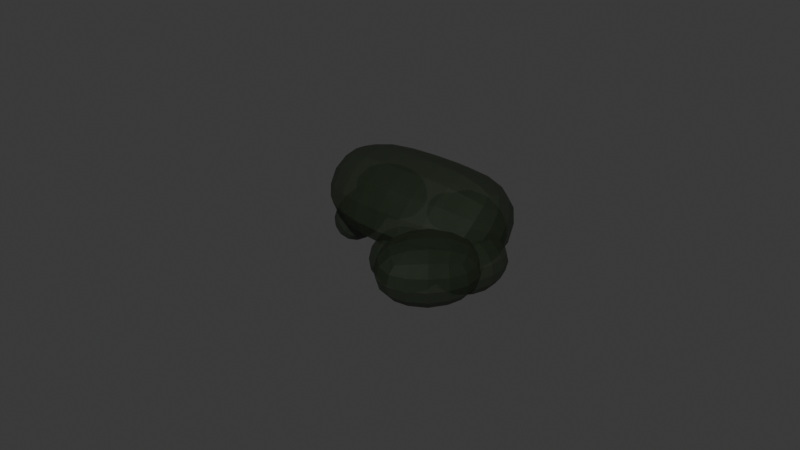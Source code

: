 # Source: NSC_7_.blend  (saved by Blender 5.0.119; exported with 4.5.12 LTS)
import bpy
from mathutils import Matrix  # noqa: F401  (used for matrix-valued properties, if any)

bpy.ops.wm.read_factory_settings(use_empty=True)
scene = bpy.context.scene
scene.name = 'Scene'

# ---- collections
col_collection = bpy.data.collections.new('Collection'); scene.collection.children.link(col_collection)

# ---- materials (node trees are filled in below, after node groups)
mat_bush = bpy.data.materials.new('BUSH')

# ---- material node trees
mat_bush.use_nodes = True; mat_bush.node_tree.nodes.clear()
_N = mat_bush.node_tree.nodes; _L = mat_bush.node_tree.links
n0 = _N.new('ShaderNodeBsdfPrincipled'); n0.name = 'Principled BSDF'; n0.location = (-200, 100)
n0.inputs[0].default_value = (0.009911, 0.01864, 0.00561, 1.0)
n0.inputs[1].default_value = 0.2
n0.inputs[2].default_value = 0.8
n0.inputs[4].default_value = 0.7
n1 = _N.new('ShaderNodeOutputMaterial'); n1.name = 'Material Output'; n1.location = (200, 100)
_L.new(n0.outputs[0], n1.inputs[0])
n1.is_active_output = True

# ---- world
world_world = bpy.data.worlds.new('World'); scene.world = world_world
world_world.use_nodes = True; world_world.node_tree.nodes.clear()
_N = world_world.node_tree.nodes; _L = world_world.node_tree.links
n0 = _N.new('ShaderNodeOutputWorld'); n0.name = 'World Output'; n0.location = (200, 100)
n1 = _N.new('ShaderNodeBackground'); n1.name = 'Background'; n1.location = (-200, 100)
n1.inputs[0].default_value = (0.05088, 0.05088, 0.05088, 1.0)
_L.new(n1.outputs[0], n0.inputs[0])
n0.is_active_output = True
world_world.color = (0.05088, 0.05088, 0.05088)
world_world.sun_shadow_jitter_overblur = 0.0

# ---- meshes
me_cube_005 = bpy.data.meshes.new('Cube.005')
me_cube_005.from_pydata([(-0.8056, 0.8979, 0.8055), (-0.8056, 0.8979, 2.805), (-0.8056, 2.898, 0.8055), (-0.8056, 2.898, 2.805), (1.194, 0.8979, 0.8055), (1.194, 0.8979, 2.805), (1.194, 2.898, 0.8055), (1.194, 2.898, 2.805), (2.193, 2.658, 2.779), (0.1605, 2.585, 1.536), (0.8246, 0.1764, 5.226), (-1.114, 2.221, 3.864), (2.628, 0.4251, -0.2344), (-0.177, 0.181, -1.33), (0.5167, -2.343, 2.319), (-2.466, -0.07994, 1.588), (-2.046, -2.459, -1.364), (0.3467, -3.973, -0.5636), (1.751, -2.403, -2.56), (-0.447, -0.6802, -3.86), (0.3173, 3.392, 2.361), (0.6256, 1.922, 3.873), (2.047, 3.526, 1.77), (2.356, 2.056, 3.282), (0.0278, 1.361, -0.06048), (0.3361, -0.1092, 1.452), (1.758, 1.495, -0.6514), (2.066, 0.02512, 0.8611), (-0.1878, -1.326, -1.728), (-1.015, -2.331, -0.1462), (-1.683, -0.3617, -2.622), (-2.511, -1.367, -1.04), (0.08495, 0.9284, 0.4283), (-0.7427, -0.07651, 2.01), (-1.411, 1.893, -0.466), (-2.238, 0.8878, 1.116), (0.4255, -0.004157, -2.08), (0.6918, -1.526, -0.6173), (-0.06699, -1.512, -3.913), (0.1993, -3.034, -2.45), (-1.748, 0.1642, -1.001), (-1.482, -1.358, 0.4612), (-2.24, -1.344, -2.834), (-1.974, -2.866, -1.372), (0.1545, -0.5327, -2.694), (0.3922, -2.322, -0.9864), (-1.902, -1.784, -3.696), (-1.664, -3.573, -1.988), (-1.887, 0.4864, 0.2824), (-1.649, -1.303, 1.991), (-3.943, -0.7647, -0.7194), (-3.705, -2.554, 0.9887), (0.6463, 1.029, 0.5864), (1.266, -0.7519, 1.186), (1.892, 1.27, -1.258), (2.511, -0.5109, -0.6581), (-0.7203, -0.3421, -1.632), (-0.1011, -2.123, -1.032), (0.5253, -0.101, -3.476), (1.144, -1.882, -2.877), (1.175, 1.985, -0.2169), (1.577, 1.259, 1.055), (1.965, 1.192, -1.34), (2.367, 0.4653, -0.06795), (0.05305, 0.4925, -0.5552), (0.455, -0.2344, 0.7167), (0.8433, -0.3008, -1.678), (1.245, -1.028, -0.4062)], [], [(0, 1, 3, 2), (2, 3, 7, 6), (6, 7, 5, 4), (4, 5, 1, 0), (2, 6, 4, 0), (7, 3, 1, 5), (8, 9, 11, 10), (10, 11, 15, 14), (13, 12, 18, 19), (12, 13, 9, 8), (10, 14, 12, 8), (15, 11, 9, 13), (17, 16, 19, 18), (12, 14, 17, 18), (15, 13, 19, 16), (14, 15, 16, 17), (20, 21, 23, 22), (22, 23, 27, 26), (26, 27, 25, 24), (24, 25, 21, 20), (22, 26, 24, 20), (27, 23, 21, 25), (28, 29, 31, 30), (30, 31, 35, 34), (34, 35, 33, 32), (32, 33, 29, 28), (30, 34, 32, 28), (35, 31, 29, 33), (36, 37, 39, 38), (38, 39, 43, 42), (42, 43, 41, 40), (40, 41, 37, 36), (38, 42, 40, 36), (43, 39, 37, 41), (44, 45, 47, 46), (46, 47, 51, 50), (50, 51, 49, 48), (48, 49, 45, 44), (46, 50, 48, 44), (51, 47, 45, 49), (52, 53, 55, 54), (54, 55, 59, 58), (58, 59, 57, 56), (56, 57, 53, 52), (54, 58, 56, 52), (59, 55, 53, 57), (60, 61, 63, 62), (62, 63, 67, 66), (66, 67, 65, 64), (64, 65, 61, 60), (62, 66, 64, 60), (67, 63, 61, 65)])
_uv = me_cube_005.uv_layers.new(name='UVMap')
_uv.uv.foreach_set('vector', [0.375, 0.0, 0.625, 0.0, 0.625, 0.25, 0.375, 0.25, 0.375, 0.25, 0.625, 0.25, 0.625, 0.5, 0.375, 0.5, 0.375, 0.5, 0.625, 0.5, 0.625, 0.75, 0.375, 0.75, 0.375, 0.75, 0.625, 0.75, 0.625, 1.0, 0.375, 1.0, 0.125, 0.5, 0.375, 0.5, 0.375, 0.75, 0.125, 0.75, 0.625, 0.5, 0.875, 0.5, 0.875, 0.75, 0.625, 0.75, 0.375, 0.0, 0.625, 0.0, 0.625, 0.25, 0.375, 0.25, 0.375, 0.25, 0.625, 0.25, 0.625, 0.5, 0.375, 0.5, 0.625, 0.75, 0.375, 0.75, 0.375, 0.75, 0.625, 0.75, 0.375, 0.75, 0.625, 0.75, 0.625, 1.0, 0.375, 1.0, 0.125, 0.5, 0.375, 0.5, 0.375, 0.75, 0.125, 0.75, 0.625, 0.5, 0.875, 0.5, 0.875, 0.75, 0.625, 0.75, 0.375, 0.5, 0.625, 0.5, 0.625, 0.75, 0.375, 0.75, 0.375, 0.75, 0.375, 0.5, 0.375, 0.5, 0.375, 0.75, 0.625, 0.5, 0.625, 0.75, 0.625, 0.75, 0.625, 0.5, 0.375, 0.5, 0.625, 0.5, 0.625, 0.5, 0.375, 0.5, 0.375, 0.0, 0.625, 0.0, 0.625, 0.25, 0.375, 0.25, 0.375, 0.25, 0.625, 0.25, 0.625, 0.5, 0.375, 0.5, 0.375, 0.5, 0.625, 0.5, 0.625, 0.75, 0.375, 0.75, 0.375, 0.75, 0.625, 0.75, 0.625, 1.0, 0.375, 1.0, 0.125, 0.5, 0.375, 0.5, 0.375, 0.75, 0.125, 0.75, 0.625, 0.5, 0.875, 0.5, 0.875, 0.75, 0.625, 0.75, 0.375, 0.0, 0.625, 0.0, 0.625, 0.25, 0.375, 0.25, 0.375, 0.25, 0.625, 0.25, 0.625, 0.5, 0.375, 0.5, 0.375, 0.5, 0.625, 0.5, 0.625, 0.75, 0.375, 0.75, 0.375, 0.75, 0.625, 0.75, 0.625, 1.0, 0.375, 1.0, 0.125, 0.5, 0.375, 0.5, 0.375, 0.75, 0.125, 0.75, 0.625, 0.5, 0.875, 0.5, 0.875, 0.75, 0.625, 0.75, 0.375, 0.0, 0.625, 0.0, 0.625, 0.25, 0.375, 0.25, 0.375, 0.25, 0.625, 0.25, 0.625, 0.5, 0.375, 0.5, 0.375, 0.5, 0.625, 0.5, 0.625, 0.75, 0.375, 0.75, 0.375, 0.75, 0.625, 0.75, 0.625, 1.0, 0.375, 1.0, 0.125, 0.5, 0.375, 0.5, 0.375, 0.75, 0.125, 0.75, 0.625, 0.5, 0.875, 0.5, 0.875, 0.75, 0.625, 0.75, 0.375, 0.0, 0.625, 0.0, 0.625, 0.25, 0.375, 0.25, 0.375, 0.25, 0.625, 0.25, 0.625, 0.5, 0.375, 0.5, 0.375, 0.5, 0.625, 0.5, 0.625, 0.75, 0.375, 0.75, 0.375, 0.75, 0.625, 0.75, 0.625, 1.0, 0.375, 1.0, 0.125, 0.5, 0.375, 0.5, 0.375, 0.75, 0.125, 0.75, 0.625, 0.5, 0.875, 0.5, 0.875, 0.75, 0.625, 0.75, 0.375, 0.0, 0.625, 0.0, 0.625, 0.25, 0.375, 0.25, 0.375, 0.25, 0.625, 0.25, 0.625, 0.5, 0.375, 0.5, 0.375, 0.5, 0.625, 0.5, 0.625, 0.75, 0.375, 0.75, 0.375, 0.75, 0.625, 0.75, 0.625, 1.0, 0.375, 1.0, 0.125, 0.5, 0.375, 0.5, 0.375, 0.75, 0.125, 0.75, 0.625, 0.5, 0.875, 0.5, 0.875, 0.75, 0.625, 0.75, 0.375, 0.0, 0.625, 0.0, 0.625, 0.25, 0.375, 0.25, 0.375, 0.25, 0.625, 0.25, 0.625, 0.5, 0.375, 0.5, 0.375, 0.5, 0.625, 0.5, 0.625, 0.75, 0.375, 0.75, 0.375, 0.75, 0.625, 0.75, 0.625, 1.0, 0.375, 1.0, 0.125, 0.5, 0.375, 0.5, 0.375, 0.75, 0.125, 0.75, 0.625, 0.5, 0.875, 0.5, 0.875, 0.75, 0.625, 0.75])
me_cube_005.materials.append(mat_bush)
me_cube_005.update()

# ---- objects
ob_cube_002 = bpy.data.objects.new('Cube.002', me_cube_005)

# ---- transforms, parenting, visibility, modifiers, constraints
ob_cube_002.location = (-0.03551, -0.0647, -0.4699)
ob_cube_002.rotation_euler = (-0.8349, -0.1982, 1.7)
ob_cube_002.scale = (0.9683, 0.7498, 0.6599)
_m = ob_cube_002.modifiers.new('Subdivision', 'SUBSURF')
_m.levels = 2

# ---- collection membership
col_collection.objects.link(ob_cube_002)

# ---- scene / render settings (as saved in the file)
scene.frame_start = 1; scene.frame_end = 250; scene.frame_set(1)
scene.render.engine = 'BLENDER_EEVEE_NEXT'
scene.render.bake_bias = 0.0
scene.render.bake_samples = 0
scene.cycles.sampling_pattern = 'TABULATED_SOBOL'
scene.eevee.use_volume_custom_range = False
bpy.context.view_layer.update()

# ---- added for rendering (the .blend has no active camera and no usable light): camera, sun
cam_auto = bpy.data.cameras.new('AutoCamera')
cam_auto.lens = 50.0
cam_auto.sensor_width = 36.0
cam_auto.clip_end = 1000.0
ob_auto_camera = bpy.data.objects.new('AutoCamera', cam_auto)
scene.collection.objects.link(ob_auto_camera)
ob_auto_camera.location = (13.8605, -17.6064, 11.0217)
ob_auto_camera.rotation_euler = (1.09748, -7.21219e-08, 0.694738)
scene.camera = ob_auto_camera
light_auto_sun = bpy.data.lights.new('AutoSun', 'SUN')
light_auto_sun.energy = 3.0
light_auto_sun.angle = 0.0523599
ob_auto_sun = bpy.data.objects.new('AutoSun', light_auto_sun)
scene.collection.objects.link(ob_auto_sun)
ob_auto_sun.rotation_euler = (0.872665, 0.174533, 0.523599)
bpy.context.view_layer.update()
